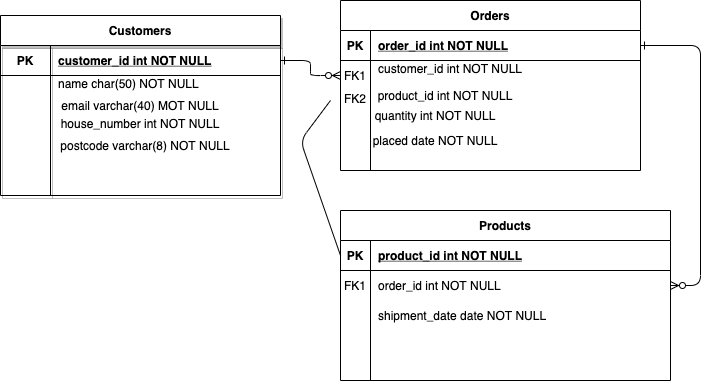

The diagram above was exported from draw.io. Its source (the exported page's mxGraphModel, read from the mxfile embedded in the PNG):
<mxGraphModel dx="980" dy="666" grid="1" gridSize="10" guides="1" tooltips="1" connect="1" arrows="1" fold="1" page="1" pageScale="1" pageWidth="850" pageHeight="1100" math="0" shadow="0" extFonts="Permanent Marker^https://fonts.googleapis.com/css?family=Permanent+Marker">
  <root>
    <mxCell id="0" />
    <mxCell id="1" parent="0" />
    <mxCell id="C-vyLk0tnHw3VtMMgP7b-1" value="" style="edgeStyle=entityRelationEdgeStyle;endArrow=ERzeroToMany;startArrow=ERone;endFill=1;startFill=0;" parent="1" source="C-vyLk0tnHw3VtMMgP7b-24" target="C-vyLk0tnHw3VtMMgP7b-6" edge="1">
      <mxGeometry width="100" height="100" relative="1" as="geometry">
        <mxPoint x="340" y="720" as="sourcePoint" />
        <mxPoint x="440" y="620" as="targetPoint" />
      </mxGeometry>
    </mxCell>
    <mxCell id="C-vyLk0tnHw3VtMMgP7b-12" value="" style="edgeStyle=entityRelationEdgeStyle;endArrow=ERzeroToMany;startArrow=ERone;endFill=1;startFill=0;" parent="1" source="C-vyLk0tnHw3VtMMgP7b-3" target="C-vyLk0tnHw3VtMMgP7b-17" edge="1">
      <mxGeometry width="100" height="100" relative="1" as="geometry">
        <mxPoint x="400" y="180" as="sourcePoint" />
        <mxPoint x="460" y="205" as="targetPoint" />
      </mxGeometry>
    </mxCell>
    <mxCell id="C-vyLk0tnHw3VtMMgP7b-2" value="Orders" style="shape=table;startSize=30;container=1;collapsible=1;childLayout=tableLayout;fixedRows=1;rowLines=0;fontStyle=1;align=center;resizeLast=1;" parent="1" vertex="1">
      <mxGeometry x="430" y="70" width="300" height="170" as="geometry" />
    </mxCell>
    <mxCell id="C-vyLk0tnHw3VtMMgP7b-3" value="" style="shape=partialRectangle;collapsible=0;dropTarget=0;pointerEvents=0;fillColor=none;points=[[0,0.5],[1,0.5]];portConstraint=eastwest;top=0;left=0;right=0;bottom=1;" parent="C-vyLk0tnHw3VtMMgP7b-2" vertex="1">
      <mxGeometry y="30" width="300" height="30" as="geometry" />
    </mxCell>
    <mxCell id="C-vyLk0tnHw3VtMMgP7b-4" value="PK" style="shape=partialRectangle;overflow=hidden;connectable=0;fillColor=none;top=0;left=0;bottom=0;right=0;fontStyle=1;" parent="C-vyLk0tnHw3VtMMgP7b-3" vertex="1">
      <mxGeometry width="30" height="30" as="geometry" />
    </mxCell>
    <mxCell id="C-vyLk0tnHw3VtMMgP7b-5" value="order_id int NOT NULL " style="shape=partialRectangle;overflow=hidden;connectable=0;fillColor=none;top=0;left=0;bottom=0;right=0;align=left;spacingLeft=6;fontStyle=5;" parent="C-vyLk0tnHw3VtMMgP7b-3" vertex="1">
      <mxGeometry x="30" width="270" height="30" as="geometry" />
    </mxCell>
    <mxCell id="C-vyLk0tnHw3VtMMgP7b-6" value="" style="shape=partialRectangle;collapsible=0;dropTarget=0;pointerEvents=0;fillColor=none;points=[[0,0.5],[1,0.5]];portConstraint=eastwest;top=0;left=0;right=0;bottom=0;" parent="C-vyLk0tnHw3VtMMgP7b-2" vertex="1">
      <mxGeometry y="60" width="300" height="30" as="geometry" />
    </mxCell>
    <mxCell id="C-vyLk0tnHw3VtMMgP7b-7" value="FK1" style="shape=partialRectangle;overflow=hidden;connectable=0;fillColor=none;top=0;left=0;bottom=0;right=0;" parent="C-vyLk0tnHw3VtMMgP7b-6" vertex="1">
      <mxGeometry width="30" height="30" as="geometry" />
    </mxCell>
    <mxCell id="C-vyLk0tnHw3VtMMgP7b-8" value="customer_id int NOT NULL&#10;" style="shape=partialRectangle;overflow=hidden;connectable=0;fillColor=none;top=0;left=0;bottom=0;right=0;align=left;spacingLeft=6;" parent="C-vyLk0tnHw3VtMMgP7b-6" vertex="1">
      <mxGeometry x="30" width="270" height="30" as="geometry" />
    </mxCell>
    <mxCell id="C-vyLk0tnHw3VtMMgP7b-9" value="" style="shape=partialRectangle;collapsible=0;dropTarget=0;pointerEvents=0;fillColor=none;points=[[0,0.5],[1,0.5]];portConstraint=eastwest;top=0;left=0;right=0;bottom=0;" parent="C-vyLk0tnHw3VtMMgP7b-2" vertex="1">
      <mxGeometry y="90" width="300" height="20" as="geometry" />
    </mxCell>
    <mxCell id="C-vyLk0tnHw3VtMMgP7b-10" value="FK2&#10;" style="shape=partialRectangle;overflow=hidden;connectable=0;fillColor=none;top=0;left=0;bottom=0;right=0;" parent="C-vyLk0tnHw3VtMMgP7b-9" vertex="1">
      <mxGeometry width="30" height="20" as="geometry" />
    </mxCell>
    <mxCell id="C-vyLk0tnHw3VtMMgP7b-11" value="" style="shape=partialRectangle;overflow=hidden;connectable=0;fillColor=none;top=0;left=0;bottom=0;right=0;align=left;spacingLeft=6;" parent="C-vyLk0tnHw3VtMMgP7b-9" vertex="1">
      <mxGeometry x="30" width="270" height="20" as="geometry" />
    </mxCell>
    <mxCell id="C-vyLk0tnHw3VtMMgP7b-13" value="Products" style="shape=table;startSize=30;container=1;collapsible=1;childLayout=tableLayout;fixedRows=1;rowLines=0;fontStyle=1;align=center;resizeLast=1;" parent="1" vertex="1">
      <mxGeometry x="430" y="280" width="330" height="170" as="geometry" />
    </mxCell>
    <mxCell id="C-vyLk0tnHw3VtMMgP7b-14" value="" style="shape=partialRectangle;collapsible=0;dropTarget=0;pointerEvents=0;fillColor=none;points=[[0,0.5],[1,0.5]];portConstraint=eastwest;top=0;left=0;right=0;bottom=1;" parent="C-vyLk0tnHw3VtMMgP7b-13" vertex="1">
      <mxGeometry y="30" width="330" height="30" as="geometry" />
    </mxCell>
    <mxCell id="C-vyLk0tnHw3VtMMgP7b-15" value="PK" style="shape=partialRectangle;overflow=hidden;connectable=0;fillColor=none;top=0;left=0;bottom=0;right=0;fontStyle=1;" parent="C-vyLk0tnHw3VtMMgP7b-14" vertex="1">
      <mxGeometry width="30" height="30" as="geometry" />
    </mxCell>
    <mxCell id="C-vyLk0tnHw3VtMMgP7b-16" value="product_id int NOT NULL " style="shape=partialRectangle;overflow=hidden;connectable=0;fillColor=none;top=0;left=0;bottom=0;right=0;align=left;spacingLeft=6;fontStyle=5;" parent="C-vyLk0tnHw3VtMMgP7b-14" vertex="1">
      <mxGeometry x="30" width="300" height="30" as="geometry" />
    </mxCell>
    <mxCell id="C-vyLk0tnHw3VtMMgP7b-17" value="" style="shape=partialRectangle;collapsible=0;dropTarget=0;pointerEvents=0;fillColor=none;points=[[0,0.5],[1,0.5]];portConstraint=eastwest;top=0;left=0;right=0;bottom=0;" parent="C-vyLk0tnHw3VtMMgP7b-13" vertex="1">
      <mxGeometry y="60" width="330" height="30" as="geometry" />
    </mxCell>
    <mxCell id="C-vyLk0tnHw3VtMMgP7b-18" value="FK1" style="shape=partialRectangle;overflow=hidden;connectable=0;fillColor=none;top=0;left=0;bottom=0;right=0;" parent="C-vyLk0tnHw3VtMMgP7b-17" vertex="1">
      <mxGeometry width="30" height="30" as="geometry" />
    </mxCell>
    <mxCell id="C-vyLk0tnHw3VtMMgP7b-19" value="order_id int NOT NULL" style="shape=partialRectangle;overflow=hidden;connectable=0;fillColor=none;top=0;left=0;bottom=0;right=0;align=left;spacingLeft=6;" parent="C-vyLk0tnHw3VtMMgP7b-17" vertex="1">
      <mxGeometry x="30" width="300" height="30" as="geometry" />
    </mxCell>
    <mxCell id="C-vyLk0tnHw3VtMMgP7b-20" value="" style="shape=partialRectangle;collapsible=0;dropTarget=0;pointerEvents=0;fillColor=none;points=[[0,0.5],[1,0.5]];portConstraint=eastwest;top=0;left=0;right=0;bottom=0;" parent="C-vyLk0tnHw3VtMMgP7b-13" vertex="1">
      <mxGeometry y="90" width="330" height="30" as="geometry" />
    </mxCell>
    <mxCell id="C-vyLk0tnHw3VtMMgP7b-21" value="" style="shape=partialRectangle;overflow=hidden;connectable=0;fillColor=none;top=0;left=0;bottom=0;right=0;" parent="C-vyLk0tnHw3VtMMgP7b-20" vertex="1">
      <mxGeometry width="30" height="30" as="geometry" />
    </mxCell>
    <mxCell id="C-vyLk0tnHw3VtMMgP7b-22" value="shipment_date date NOT NULL" style="shape=partialRectangle;overflow=hidden;connectable=0;fillColor=none;top=0;left=0;bottom=0;right=0;align=left;spacingLeft=6;" parent="C-vyLk0tnHw3VtMMgP7b-20" vertex="1">
      <mxGeometry x="30" width="300" height="30" as="geometry" />
    </mxCell>
    <mxCell id="C-vyLk0tnHw3VtMMgP7b-23" value="Customers" style="shape=table;startSize=30;container=1;collapsible=1;childLayout=tableLayout;fixedRows=1;rowLines=0;fontStyle=1;align=center;resizeLast=1;shadow=1;" parent="1" vertex="1">
      <mxGeometry x="90" y="85" width="280" height="180" as="geometry" />
    </mxCell>
    <mxCell id="C-vyLk0tnHw3VtMMgP7b-24" value="" style="shape=partialRectangle;collapsible=0;dropTarget=0;pointerEvents=0;fillColor=none;points=[[0,0.5],[1,0.5]];portConstraint=eastwest;top=0;left=0;right=0;bottom=1;" parent="C-vyLk0tnHw3VtMMgP7b-23" vertex="1">
      <mxGeometry y="30" width="280" height="30" as="geometry" />
    </mxCell>
    <mxCell id="C-vyLk0tnHw3VtMMgP7b-25" value="PK" style="shape=partialRectangle;overflow=hidden;connectable=0;fillColor=none;top=0;left=0;bottom=0;right=0;fontStyle=1;" parent="C-vyLk0tnHw3VtMMgP7b-24" vertex="1">
      <mxGeometry width="50" height="30" as="geometry" />
    </mxCell>
    <mxCell id="C-vyLk0tnHw3VtMMgP7b-26" value="customer_id int NOT NULL " style="shape=partialRectangle;overflow=hidden;connectable=0;fillColor=none;top=0;left=0;bottom=0;right=0;align=left;spacingLeft=6;fontStyle=5;" parent="C-vyLk0tnHw3VtMMgP7b-24" vertex="1">
      <mxGeometry x="50" width="230" height="30" as="geometry" />
    </mxCell>
    <mxCell id="C-vyLk0tnHw3VtMMgP7b-27" value="" style="shape=partialRectangle;collapsible=0;dropTarget=0;pointerEvents=0;fillColor=none;points=[[0,0.5],[1,0.5]];portConstraint=eastwest;top=0;left=0;right=0;bottom=0;" parent="C-vyLk0tnHw3VtMMgP7b-23" vertex="1">
      <mxGeometry y="60" width="280" height="30" as="geometry" />
    </mxCell>
    <mxCell id="C-vyLk0tnHw3VtMMgP7b-28" value="" style="shape=partialRectangle;overflow=hidden;connectable=0;fillColor=none;top=0;left=0;bottom=0;right=0;" parent="C-vyLk0tnHw3VtMMgP7b-27" vertex="1">
      <mxGeometry width="50" height="30" as="geometry" />
    </mxCell>
    <mxCell id="C-vyLk0tnHw3VtMMgP7b-29" value="name char(50) NOT NULL&#10;" style="shape=partialRectangle;overflow=hidden;connectable=0;fillColor=none;top=0;left=0;bottom=0;right=0;align=left;spacingLeft=6;" parent="C-vyLk0tnHw3VtMMgP7b-27" vertex="1">
      <mxGeometry x="50" width="230" height="30" as="geometry" />
    </mxCell>
    <mxCell id="AFrxLGyr1UOnG-vZdb3d-2" value="postcode varchar(8) NOT NULL" style="text;html=1;strokeColor=none;fillColor=none;align=center;verticalAlign=middle;whiteSpace=wrap;rounded=0;shadow=1;" vertex="1" parent="1">
      <mxGeometry x="145" y="210" width="180" height="10" as="geometry" />
    </mxCell>
    <mxCell id="AFrxLGyr1UOnG-vZdb3d-4" value="email varchar(40) MOT NULL" style="text;html=1;strokeColor=none;fillColor=none;align=center;verticalAlign=middle;whiteSpace=wrap;rounded=0;shadow=1;" vertex="1" parent="1">
      <mxGeometry x="140" y="170" width="180" height="10" as="geometry" />
    </mxCell>
    <mxCell id="AFrxLGyr1UOnG-vZdb3d-5" value="&lt;div&gt;&lt;br&gt;&lt;/div&gt;" style="text;html=1;align=center;verticalAlign=middle;resizable=0;points=[];autosize=1;strokeColor=none;" vertex="1" parent="1">
      <mxGeometry x="205" y="185" width="20" height="20" as="geometry" />
    </mxCell>
    <mxCell id="AFrxLGyr1UOnG-vZdb3d-12" value="&lt;div&gt;house_number int NOT NULL&lt;/div&gt;&lt;div&gt;&lt;br&gt;&lt;/div&gt;" style="text;html=1;strokeColor=none;fillColor=none;align=center;verticalAlign=middle;whiteSpace=wrap;rounded=0;shadow=1;" vertex="1" parent="1">
      <mxGeometry x="135" y="190" width="190" height="20" as="geometry" />
    </mxCell>
    <mxCell id="AFrxLGyr1UOnG-vZdb3d-13" value="&lt;span style=&quot;text-align: left&quot;&gt;placed date NOT NULL&lt;/span&gt;" style="text;html=1;strokeColor=none;fillColor=none;align=center;verticalAlign=middle;whiteSpace=wrap;rounded=0;shadow=1;" vertex="1" parent="1">
      <mxGeometry x="450" y="200" width="150" height="20" as="geometry" />
    </mxCell>
    <mxCell id="AFrxLGyr1UOnG-vZdb3d-14" value="quantity int NOT NULL" style="text;html=1;strokeColor=none;fillColor=none;align=center;verticalAlign=middle;whiteSpace=wrap;rounded=0;shadow=1;" vertex="1" parent="1">
      <mxGeometry x="460" y="170" width="130" height="30" as="geometry" />
    </mxCell>
    <mxCell id="AFrxLGyr1UOnG-vZdb3d-21" value="product_id int NOT NULL&lt;br&gt;" style="text;html=1;strokeColor=none;fillColor=none;align=center;verticalAlign=middle;whiteSpace=wrap;rounded=0;shadow=1;" vertex="1" parent="1">
      <mxGeometry x="460" y="160" width="150" height="10" as="geometry" />
    </mxCell>
    <mxCell id="AFrxLGyr1UOnG-vZdb3d-25" value="" style="endArrow=none;html=1;exitX=0;exitY=0.5;exitDx=0;exitDy=0;" edge="1" parent="1" source="C-vyLk0tnHw3VtMMgP7b-14">
      <mxGeometry width="50" height="50" relative="1" as="geometry">
        <mxPoint x="410" y="210" as="sourcePoint" />
        <mxPoint x="420" y="170" as="targetPoint" />
        <Array as="points">
          <mxPoint x="390" y="210" />
        </Array>
      </mxGeometry>
    </mxCell>
  </root>
</mxGraphModel>